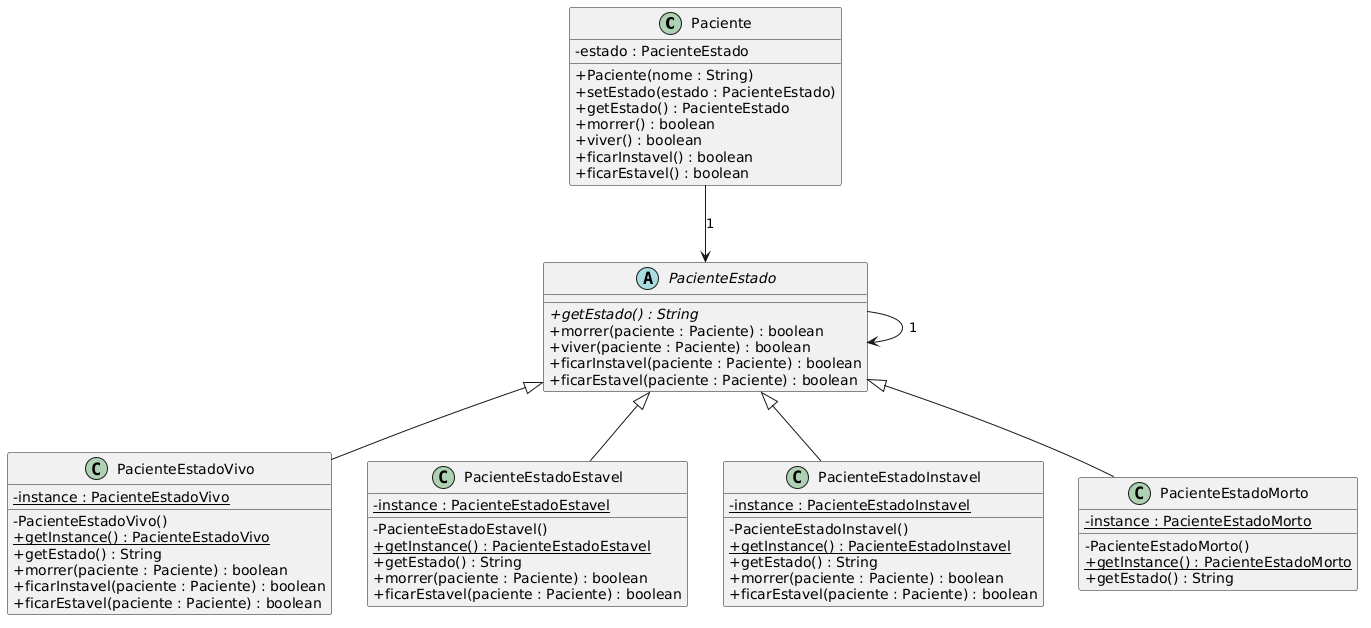

The diagram above was rendered by PlantUML. Its source (embedded in the PNG):
@startuml
skinparam classAttributeIconSize 0

class Paciente {
    - estado : PacienteEstado
    + Paciente(nome : String)
    + setEstado(estado : PacienteEstado)
    + getEstado() : PacienteEstado
    + morrer() : boolean
    + viver() : boolean
    + ficarInstavel() : boolean
    + ficarEstavel() : boolean
}

abstract class PacienteEstado {
    + {abstract} getEstado() : String
    + morrer(paciente : Paciente) : boolean
    + viver(paciente : Paciente) : boolean
    + ficarInstavel(paciente : Paciente) : boolean
    + ficarEstavel(paciente : Paciente) : boolean
}

class PacienteEstadoVivo {
    - {static} instance : PacienteEstadoVivo
    - PacienteEstadoVivo()
    + {static} getInstance() : PacienteEstadoVivo
    + getEstado() : String
    + morrer(paciente : Paciente) : boolean
    + ficarInstavel(paciente : Paciente) : boolean
    + ficarEstavel(paciente : Paciente) : boolean
}

class PacienteEstadoEstavel {
    - {static} instance : PacienteEstadoEstavel
    - PacienteEstadoEstavel()
    + {static} getInstance() : PacienteEstadoEstavel
    + getEstado() : String
    + morrer(paciente : Paciente) : boolean
    + ficarEstavel(paciente : Paciente) : boolean
}

class PacienteEstadoInstavel {
    - {static} instance : PacienteEstadoInstavel
    - PacienteEstadoInstavel()
    + {static} getInstance() : PacienteEstadoInstavel
    + getEstado() : String
    + morrer(paciente : Paciente) : boolean
    + ficarEstavel(paciente : Paciente) : boolean
}

class PacienteEstadoMorto {
    - {static} instance : PacienteEstadoMorto
    - PacienteEstadoMorto()
    + {static} getInstance() : PacienteEstadoMorto
    + getEstado() : String
}

Paciente --> PacienteEstado : 1
PacienteEstado --> PacienteEstado : 1

PacienteEstado <|-- PacienteEstadoVivo
PacienteEstado <|-- PacienteEstadoEstavel
PacienteEstado <|-- PacienteEstadoInstavel
PacienteEstado <|-- PacienteEstadoMorto
@enduml